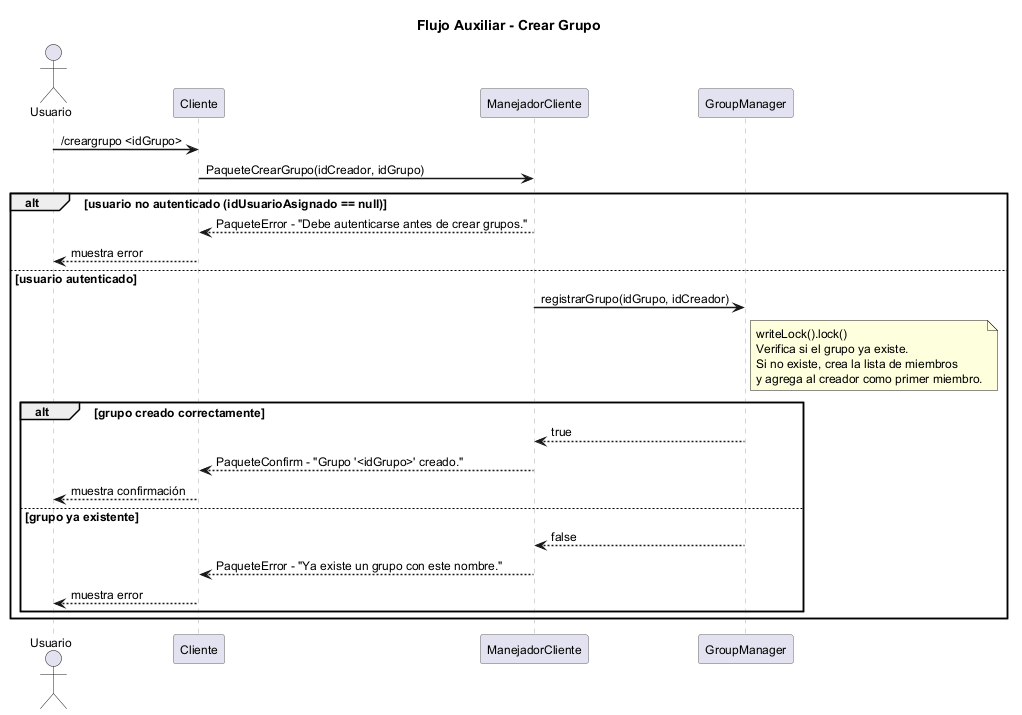

The diagram above was rendered by PlantUML. Its source (embedded in the PNG):
@startuml seq_crear_grupo
title Flujo Auxiliar - Crear Grupo

skinparam sequenceArrowThickness 1.5
skinparam sequenceParticipantBorderColor #666666
skinparam sequenceLifeLineBorderColor #AAAAAA
skinparam defaultFontSize 12
skinparam shadowing false

actor       "Usuario"           as U
participant "Cliente"           as CLI
participant "ManejadorCliente"  as MC
participant "GroupManager"      as GM

U   ->  CLI : /creargrupo <idGrupo>
CLI ->  MC  : PaqueteCrearGrupo(idCreador, idGrupo)

alt usuario no autenticado (idUsuarioAsignado == null)
    MC  --> CLI : PaqueteError - "Debe autenticarse antes de crear grupos."
    CLI --> U   : muestra error
else usuario autenticado
    MC  ->  GM  : registrarGrupo(idGrupo, idCreador)

note right of GM
  writeLock().lock()
  Verifica si el grupo ya existe.
  Si no existe, crea la lista de miembros
  y agrega al creador como primer miembro.
end note

alt grupo creado correctamente
    GM  --> MC  : true
    MC  --> CLI : PaqueteConfirm - "Grupo '<idGrupo>' creado."
    CLI --> U   : muestra confirmación
else grupo ya existente
    GM  --> MC  : false
    MC  --> CLI : PaqueteError - "Ya existe un grupo con este nombre."
    CLI --> U   : muestra error
end
end

@enduml